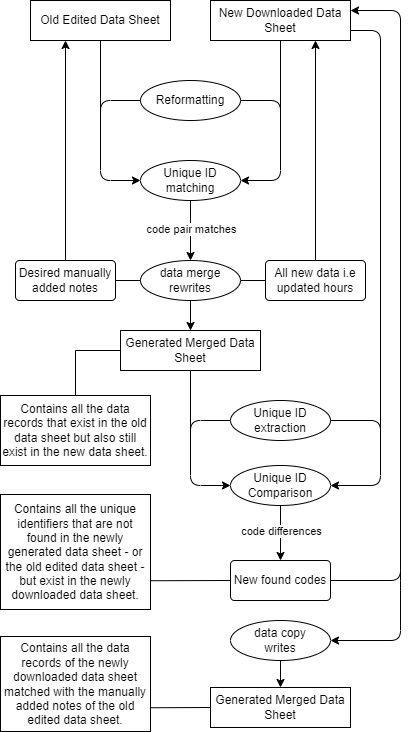

The diagram above was exported from draw.io. Its source (the exported page's mxGraphModel, read from the mxfile embedded in the PNG):
<mxGraphModel dx="1342" dy="656" grid="1" gridSize="10" guides="1" tooltips="1" connect="1" arrows="1" fold="1" page="1" pageScale="1" pageWidth="827" pageHeight="1169" math="0" shadow="0">
  <root>
    <mxCell id="0" />
    <mxCell id="1" parent="0" />
    <mxCell id="JDxuZfEpnweWQe8T2-QY-3" value="New Downloaded Data Sheet" style="whiteSpace=wrap;html=1;align=center;" parent="1" vertex="1">
      <mxGeometry x="320" y="80" width="140" height="40" as="geometry" />
    </mxCell>
    <mxCell id="JDxuZfEpnweWQe8T2-QY-4" value="Old Edited Data Sheet" style="whiteSpace=wrap;html=1;align=center;" parent="1" vertex="1">
      <mxGeometry x="140" y="80" width="140" height="40" as="geometry" />
    </mxCell>
    <mxCell id="JDxuZfEpnweWQe8T2-QY-5" value="Reformatting" style="ellipse;whiteSpace=wrap;html=1;align=center;" parent="1" vertex="1">
      <mxGeometry x="250" y="160" width="100" height="40" as="geometry" />
    </mxCell>
    <mxCell id="JDxuZfEpnweWQe8T2-QY-7" value="" style="endArrow=classic;html=1;exitX=0.5;exitY=1;exitDx=0;exitDy=0;entryX=0;entryY=0.5;entryDx=0;entryDy=0;" parent="1" source="JDxuZfEpnweWQe8T2-QY-4" target="JDxuZfEpnweWQe8T2-QY-11" edge="1">
      <mxGeometry width="50" height="50" relative="1" as="geometry">
        <mxPoint x="250" y="340" as="sourcePoint" />
        <mxPoint x="250" y="280" as="targetPoint" />
        <Array as="points">
          <mxPoint x="210" y="260" />
        </Array>
      </mxGeometry>
    </mxCell>
    <mxCell id="JDxuZfEpnweWQe8T2-QY-8" value="" style="endArrow=classic;html=1;exitX=0.5;exitY=1;exitDx=0;exitDy=0;entryX=1;entryY=0.5;entryDx=0;entryDy=0;" parent="1" source="JDxuZfEpnweWQe8T2-QY-3" target="JDxuZfEpnweWQe8T2-QY-11" edge="1">
      <mxGeometry width="50" height="50" relative="1" as="geometry">
        <mxPoint x="220" y="130" as="sourcePoint" />
        <mxPoint x="390" y="280" as="targetPoint" />
        <Array as="points">
          <mxPoint x="390" y="260" />
        </Array>
      </mxGeometry>
    </mxCell>
    <mxCell id="JDxuZfEpnweWQe8T2-QY-11" value="Unique ID matching" style="ellipse;whiteSpace=wrap;html=1;align=center;" parent="1" vertex="1">
      <mxGeometry x="250" y="240" width="100" height="40" as="geometry" />
    </mxCell>
    <mxCell id="JDxuZfEpnweWQe8T2-QY-12" value="" style="endArrow=none;html=1;entryX=0;entryY=0.5;entryDx=0;entryDy=0;" parent="1" target="JDxuZfEpnweWQe8T2-QY-5" edge="1">
      <mxGeometry width="50" height="50" relative="1" as="geometry">
        <mxPoint x="210" y="240" as="sourcePoint" />
        <mxPoint x="300" y="290" as="targetPoint" />
        <Array as="points">
          <mxPoint x="210" y="180" />
        </Array>
      </mxGeometry>
    </mxCell>
    <mxCell id="JDxuZfEpnweWQe8T2-QY-13" value="" style="endArrow=none;html=1;exitX=1;exitY=0.5;exitDx=0;exitDy=0;" parent="1" source="JDxuZfEpnweWQe8T2-QY-5" edge="1">
      <mxGeometry width="50" height="50" relative="1" as="geometry">
        <mxPoint x="250" y="340" as="sourcePoint" />
        <mxPoint x="390" y="240" as="targetPoint" />
        <Array as="points">
          <mxPoint x="390" y="180" />
        </Array>
      </mxGeometry>
    </mxCell>
    <mxCell id="JDxuZfEpnweWQe8T2-QY-15" value="Generated Merged Data Sheet" style="whiteSpace=wrap;html=1;align=center;" parent="1" vertex="1">
      <mxGeometry x="230" y="410" width="140" height="40" as="geometry" />
    </mxCell>
    <mxCell id="JDxuZfEpnweWQe8T2-QY-16" value="data merge&lt;br&gt;rewrites" style="ellipse;whiteSpace=wrap;html=1;align=center;" parent="1" vertex="1">
      <mxGeometry x="250" y="340" width="100" height="40" as="geometry" />
    </mxCell>
    <mxCell id="JDxuZfEpnweWQe8T2-QY-17" value="" style="endArrow=classic;html=1;exitX=0.5;exitY=1;exitDx=0;exitDy=0;entryX=0.5;entryY=0;entryDx=0;entryDy=0;" parent="1" source="JDxuZfEpnweWQe8T2-QY-11" target="JDxuZfEpnweWQe8T2-QY-16" edge="1">
      <mxGeometry width="50" height="50" relative="1" as="geometry">
        <mxPoint x="250" y="310" as="sourcePoint" />
        <mxPoint x="300" y="260" as="targetPoint" />
      </mxGeometry>
    </mxCell>
    <mxCell id="JDxuZfEpnweWQe8T2-QY-20" value="code pair matches" style="edgeLabel;html=1;align=center;verticalAlign=middle;resizable=0;points=[];" parent="JDxuZfEpnweWQe8T2-QY-17" vertex="1" connectable="0">
      <mxGeometry x="0.52" y="-1" relative="1" as="geometry">
        <mxPoint x="1" y="-18" as="offset" />
      </mxGeometry>
    </mxCell>
    <mxCell id="JDxuZfEpnweWQe8T2-QY-19" value="" style="endArrow=classic;html=1;entryX=0.5;entryY=0;entryDx=0;entryDy=0;exitX=0.5;exitY=1;exitDx=0;exitDy=0;" parent="1" source="JDxuZfEpnweWQe8T2-QY-16" target="JDxuZfEpnweWQe8T2-QY-15" edge="1">
      <mxGeometry width="50" height="50" relative="1" as="geometry">
        <mxPoint x="260" y="310" as="sourcePoint" />
        <mxPoint x="310" y="260" as="targetPoint" />
      </mxGeometry>
    </mxCell>
    <mxCell id="JDxuZfEpnweWQe8T2-QY-30" value="Desired manually added notes" style="rounded=1;arcSize=10;whiteSpace=wrap;html=1;align=center;" parent="1" vertex="1">
      <mxGeometry x="125" y="340" width="100" height="40" as="geometry" />
    </mxCell>
    <mxCell id="JDxuZfEpnweWQe8T2-QY-31" value="All new data i.e updated hours" style="rounded=1;arcSize=10;whiteSpace=wrap;html=1;align=center;" parent="1" vertex="1">
      <mxGeometry x="375" y="340" width="100" height="40" as="geometry" />
    </mxCell>
    <mxCell id="JDxuZfEpnweWQe8T2-QY-32" value="" style="endArrow=classic;html=1;entryX=0.25;entryY=1;entryDx=0;entryDy=0;exitX=0.5;exitY=0;exitDx=0;exitDy=0;" parent="1" source="JDxuZfEpnweWQe8T2-QY-30" target="JDxuZfEpnweWQe8T2-QY-4" edge="1">
      <mxGeometry width="50" height="50" relative="1" as="geometry">
        <mxPoint x="300" y="260" as="sourcePoint" />
        <mxPoint x="350" y="210" as="targetPoint" />
      </mxGeometry>
    </mxCell>
    <mxCell id="JDxuZfEpnweWQe8T2-QY-33" value="" style="endArrow=classic;html=1;entryX=0.75;entryY=1;entryDx=0;entryDy=0;exitX=0.5;exitY=0;exitDx=0;exitDy=0;" parent="1" source="JDxuZfEpnweWQe8T2-QY-31" target="JDxuZfEpnweWQe8T2-QY-3" edge="1">
      <mxGeometry width="50" height="50" relative="1" as="geometry">
        <mxPoint x="300" y="260" as="sourcePoint" />
        <mxPoint x="350" y="210" as="targetPoint" />
      </mxGeometry>
    </mxCell>
    <mxCell id="JDxuZfEpnweWQe8T2-QY-34" value="" style="endArrow=none;html=1;entryX=0;entryY=0.5;entryDx=0;entryDy=0;exitX=1;exitY=0.5;exitDx=0;exitDy=0;" parent="1" source="JDxuZfEpnweWQe8T2-QY-16" target="JDxuZfEpnweWQe8T2-QY-31" edge="1">
      <mxGeometry width="50" height="50" relative="1" as="geometry">
        <mxPoint x="300" y="240" as="sourcePoint" />
        <mxPoint x="350" y="190" as="targetPoint" />
      </mxGeometry>
    </mxCell>
    <mxCell id="JDxuZfEpnweWQe8T2-QY-35" value="" style="endArrow=none;html=1;exitX=1;exitY=0.5;exitDx=0;exitDy=0;entryX=0;entryY=0.5;entryDx=0;entryDy=0;" parent="1" source="JDxuZfEpnweWQe8T2-QY-30" target="JDxuZfEpnweWQe8T2-QY-16" edge="1">
      <mxGeometry width="50" height="50" relative="1" as="geometry">
        <mxPoint x="300" y="240" as="sourcePoint" />
        <mxPoint x="350" y="190" as="targetPoint" />
      </mxGeometry>
    </mxCell>
    <mxCell id="JDxuZfEpnweWQe8T2-QY-37" value="Unique ID extraction" style="ellipse;whiteSpace=wrap;html=1;align=center;" parent="1" vertex="1">
      <mxGeometry x="340" y="480" width="100" height="40" as="geometry" />
    </mxCell>
    <mxCell id="JDxuZfEpnweWQe8T2-QY-38" value="Unique ID Comparison" style="ellipse;whiteSpace=wrap;html=1;align=center;" parent="1" vertex="1">
      <mxGeometry x="340" y="545" width="100" height="40" as="geometry" />
    </mxCell>
    <mxCell id="JDxuZfEpnweWQe8T2-QY-39" value="" style="endArrow=classic;html=1;exitX=0.5;exitY=1;exitDx=0;exitDy=0;entryX=0;entryY=0.5;entryDx=0;entryDy=0;" parent="1" source="JDxuZfEpnweWQe8T2-QY-15" target="JDxuZfEpnweWQe8T2-QY-38" edge="1">
      <mxGeometry width="50" height="50" relative="1" as="geometry">
        <mxPoint x="640" y="360" as="sourcePoint" />
        <mxPoint x="690" y="310" as="targetPoint" />
        <Array as="points">
          <mxPoint x="300" y="565" />
        </Array>
      </mxGeometry>
    </mxCell>
    <mxCell id="JDxuZfEpnweWQe8T2-QY-40" value="" style="endArrow=classic;html=1;entryX=1;entryY=0.5;entryDx=0;entryDy=0;exitX=1;exitY=0.75;exitDx=0;exitDy=0;startArrow=none;" parent="1" source="JDxuZfEpnweWQe8T2-QY-3" target="JDxuZfEpnweWQe8T2-QY-38" edge="1">
      <mxGeometry width="50" height="50" relative="1" as="geometry">
        <mxPoint x="640" y="360" as="sourcePoint" />
        <mxPoint x="690" y="310" as="targetPoint" />
        <Array as="points">
          <mxPoint x="490" y="110" />
          <mxPoint x="490" y="565" />
        </Array>
      </mxGeometry>
    </mxCell>
    <mxCell id="JDxuZfEpnweWQe8T2-QY-41" value="" style="endArrow=none;html=1;exitX=1;exitY=0.5;exitDx=0;exitDy=0;" parent="1" source="JDxuZfEpnweWQe8T2-QY-37" edge="1">
      <mxGeometry width="50" height="50" relative="1" as="geometry">
        <mxPoint x="640" y="360" as="sourcePoint" />
        <mxPoint x="490" y="540" as="targetPoint" />
        <Array as="points">
          <mxPoint x="490" y="500" />
        </Array>
      </mxGeometry>
    </mxCell>
    <mxCell id="JDxuZfEpnweWQe8T2-QY-42" value="" style="endArrow=none;html=1;exitX=0;exitY=0.5;exitDx=0;exitDy=0;" parent="1" source="JDxuZfEpnweWQe8T2-QY-37" edge="1">
      <mxGeometry width="50" height="50" relative="1" as="geometry">
        <mxPoint x="640" y="360" as="sourcePoint" />
        <mxPoint x="300" y="530" as="targetPoint" />
        <Array as="points">
          <mxPoint x="300" y="500" />
        </Array>
      </mxGeometry>
    </mxCell>
    <mxCell id="JDxuZfEpnweWQe8T2-QY-43" value="Generated Merged Data Sheet" style="whiteSpace=wrap;html=1;align=center;" parent="1" vertex="1">
      <mxGeometry x="320" y="767" width="140" height="40" as="geometry" />
    </mxCell>
    <mxCell id="JDxuZfEpnweWQe8T2-QY-47" value="New found codes" style="rounded=1;arcSize=10;whiteSpace=wrap;html=1;align=center;" parent="1" vertex="1">
      <mxGeometry x="340" y="640" width="100" height="40" as="geometry" />
    </mxCell>
    <mxCell id="JDxuZfEpnweWQe8T2-QY-48" value="" style="endArrow=classic;html=1;exitX=0.5;exitY=1;exitDx=0;exitDy=0;entryX=0.5;entryY=0;entryDx=0;entryDy=0;" parent="1" source="JDxuZfEpnweWQe8T2-QY-38" target="JDxuZfEpnweWQe8T2-QY-47" edge="1">
      <mxGeometry width="50" height="50" relative="1" as="geometry">
        <mxPoint x="640" y="610" as="sourcePoint" />
        <mxPoint x="690" y="560" as="targetPoint" />
      </mxGeometry>
    </mxCell>
    <mxCell id="JDxuZfEpnweWQe8T2-QY-51" value="code differences" style="edgeLabel;html=1;align=center;verticalAlign=middle;resizable=0;points=[];" parent="JDxuZfEpnweWQe8T2-QY-48" vertex="1" connectable="0">
      <mxGeometry x="0.2923" y="1" relative="1" as="geometry">
        <mxPoint x="-1" y="-11" as="offset" />
      </mxGeometry>
    </mxCell>
    <mxCell id="JDxuZfEpnweWQe8T2-QY-49" value="data copy&lt;br&gt;writes" style="ellipse;whiteSpace=wrap;html=1;align=center;" parent="1" vertex="1">
      <mxGeometry x="340" y="700" width="100" height="40" as="geometry" />
    </mxCell>
    <mxCell id="JDxuZfEpnweWQe8T2-QY-53" value="" style="endArrow=classic;html=1;exitX=1;exitY=0.5;exitDx=0;exitDy=0;entryX=1;entryY=0.25;entryDx=0;entryDy=0;" parent="1" source="JDxuZfEpnweWQe8T2-QY-47" target="JDxuZfEpnweWQe8T2-QY-3" edge="1">
      <mxGeometry width="50" height="50" relative="1" as="geometry">
        <mxPoint x="640" y="590" as="sourcePoint" />
        <mxPoint x="495" y="450" as="targetPoint" />
        <Array as="points">
          <mxPoint x="510" y="660" />
          <mxPoint x="510" y="90" />
        </Array>
      </mxGeometry>
    </mxCell>
    <mxCell id="JDxuZfEpnweWQe8T2-QY-54" value="" style="endArrow=classic;html=1;entryX=1;entryY=0.5;entryDx=0;entryDy=0;" parent="1" target="JDxuZfEpnweWQe8T2-QY-49" edge="1">
      <mxGeometry width="50" height="50" relative="1" as="geometry">
        <mxPoint x="510" y="370" as="sourcePoint" />
        <mxPoint x="535" y="740" as="targetPoint" />
        <Array as="points">
          <mxPoint x="510" y="660" />
          <mxPoint x="510" y="720" />
        </Array>
      </mxGeometry>
    </mxCell>
    <mxCell id="8454I60RMaN51D_GjqGz-1" value="" style="endArrow=classic;html=1;rounded=0;entryX=0.5;entryY=0;entryDx=0;entryDy=0;exitX=0.5;exitY=1;exitDx=0;exitDy=0;" edge="1" parent="1" source="JDxuZfEpnweWQe8T2-QY-49" target="JDxuZfEpnweWQe8T2-QY-43">
      <mxGeometry width="50" height="50" relative="1" as="geometry">
        <mxPoint x="450" y="740" as="sourcePoint" />
        <mxPoint x="430" y="601" as="targetPoint" />
      </mxGeometry>
    </mxCell>
    <mxCell id="8454I60RMaN51D_GjqGz-7" value="" style="endArrow=none;html=1;rounded=0;exitX=0.5;exitY=0;exitDx=0;exitDy=0;entryX=0;entryY=0.5;entryDx=0;entryDy=0;" edge="1" parent="1" source="8454I60RMaN51D_GjqGz-9" target="JDxuZfEpnweWQe8T2-QY-15">
      <mxGeometry width="50" height="50" relative="1" as="geometry">
        <mxPoint x="190" y="465" as="sourcePoint" />
        <mxPoint x="440" y="540" as="targetPoint" />
        <Array as="points">
          <mxPoint x="185" y="430" />
        </Array>
      </mxGeometry>
    </mxCell>
    <mxCell id="8454I60RMaN51D_GjqGz-9" value="Contains all the data records that exist in the old data sheet but also still exist in the new data sheet." style="whiteSpace=wrap;html=1;align=center;" vertex="1" parent="1">
      <mxGeometry x="110" y="475" width="150" height="70" as="geometry" />
    </mxCell>
    <mxCell id="8454I60RMaN51D_GjqGz-11" value="Contains all the unique identifiers that are not found in the newly generated data sheet - or the old edited data sheet - but exist in the newly downloaded data sheet." style="whiteSpace=wrap;html=1;align=center;" vertex="1" parent="1">
      <mxGeometry x="110" y="574" width="150" height="115" as="geometry" />
    </mxCell>
    <mxCell id="8454I60RMaN51D_GjqGz-12" value="" style="endArrow=none;html=1;rounded=0;exitX=1;exitY=0.75;exitDx=0;exitDy=0;entryX=0;entryY=0.5;entryDx=0;entryDy=0;" edge="1" parent="1" source="8454I60RMaN51D_GjqGz-11" target="JDxuZfEpnweWQe8T2-QY-47">
      <mxGeometry width="50" height="50" relative="1" as="geometry">
        <mxPoint x="390" y="660" as="sourcePoint" />
        <mxPoint x="440" y="610" as="targetPoint" />
      </mxGeometry>
    </mxCell>
    <mxCell id="8454I60RMaN51D_GjqGz-13" value="Contains all the data records of the newly downloaded data sheet matched with the manually added notes of the old edited data sheet." style="whiteSpace=wrap;html=1;align=center;" vertex="1" parent="1">
      <mxGeometry x="110" y="716" width="150" height="95" as="geometry" />
    </mxCell>
    <mxCell id="8454I60RMaN51D_GjqGz-14" value="" style="endArrow=none;html=1;rounded=0;exitX=0;exitY=0.5;exitDx=0;exitDy=0;entryX=1;entryY=0.75;entryDx=0;entryDy=0;" edge="1" parent="1" source="JDxuZfEpnweWQe8T2-QY-43" target="8454I60RMaN51D_GjqGz-13">
      <mxGeometry width="50" height="50" relative="1" as="geometry">
        <mxPoint x="390" y="691" as="sourcePoint" />
        <mxPoint x="440" y="641" as="targetPoint" />
      </mxGeometry>
    </mxCell>
  </root>
</mxGraphModel>